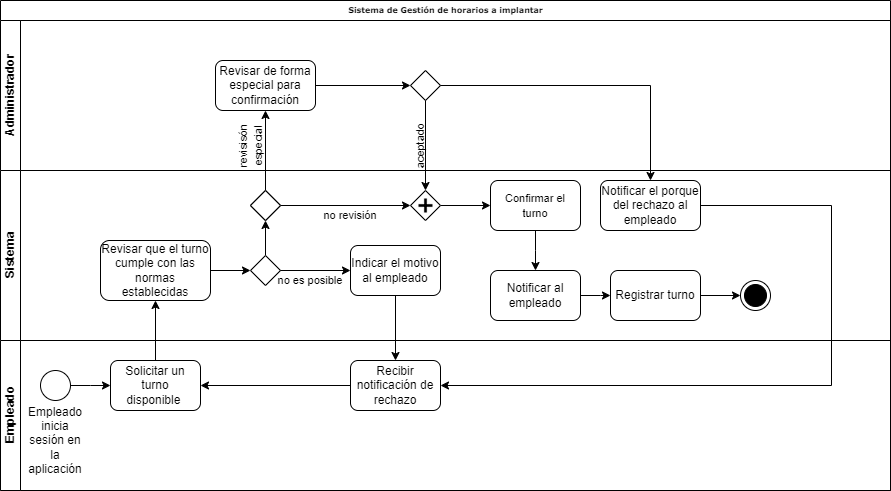

The diagram above was exported from draw.io. Its source (the exported page's mxGraphModel, read from the mxfile embedded in the PNG):
<mxGraphModel dx="1034" dy="557" grid="1" gridSize="10" guides="1" tooltips="1" connect="1" arrows="1" fold="1" page="1" pageScale="1" pageWidth="1100" pageHeight="850" background="none" math="0" shadow="0">
  <root>
    <mxCell id="0" />
    <mxCell id="1" parent="0" />
    <mxCell id="2b4e8129b02d487f-1" value="Sistema de Gestión de horarios a implantar" style="swimlane;html=1;childLayout=stackLayout;horizontal=1;startSize=20;horizontalStack=0;rounded=0;shadow=0;labelBackgroundColor=none;strokeWidth=1;fontFamily=Verdana;fontSize=8;align=center;" parent="1" vertex="1">
      <mxGeometry x="180" y="10" width="890" height="490" as="geometry" />
    </mxCell>
    <mxCell id="2b4e8129b02d487f-2" value="Administrador" style="swimlane;html=1;startSize=20;horizontal=0;" parent="2b4e8129b02d487f-1" vertex="1">
      <mxGeometry y="20" width="890" height="150" as="geometry" />
    </mxCell>
    <mxCell id="U_HYQoT7pSiDp9VvmZHQ-27" style="edgeStyle=orthogonalEdgeStyle;rounded=0;orthogonalLoop=1;jettySize=auto;html=1;" parent="2b4e8129b02d487f-2" source="U_HYQoT7pSiDp9VvmZHQ-21" edge="1">
      <mxGeometry relative="1" as="geometry">
        <mxPoint x="410" y="65" as="targetPoint" />
      </mxGeometry>
    </mxCell>
    <mxCell id="U_HYQoT7pSiDp9VvmZHQ-21" value="Revisar de forma especial para confirmación" style="rounded=1;whiteSpace=wrap;html=1;" parent="2b4e8129b02d487f-2" vertex="1">
      <mxGeometry x="215" y="40" width="100" height="50" as="geometry" />
    </mxCell>
    <mxCell id="U_HYQoT7pSiDp9VvmZHQ-22" value="&lt;font style=&quot;font-size: 11px;&quot;&gt;revisisón especial&lt;/font&gt;" style="text;html=1;align=center;verticalAlign=middle;whiteSpace=wrap;rounded=0;rotation=270;" parent="2b4e8129b02d487f-2" vertex="1">
      <mxGeometry x="220" y="110" width="60" height="30" as="geometry" />
    </mxCell>
    <mxCell id="U_HYQoT7pSiDp9VvmZHQ-30" value="" style="strokeWidth=1;html=1;shape=mxgraph.flowchart.decision;whiteSpace=wrap;rounded=1;shadow=0;labelBackgroundColor=none;fontFamily=Verdana;fontSize=8;align=center;" parent="2b4e8129b02d487f-2" vertex="1">
      <mxGeometry x="410" y="50" width="30" height="30" as="geometry" />
    </mxCell>
    <mxCell id="U_HYQoT7pSiDp9VvmZHQ-34" value="&lt;font style=&quot;font-size: 11px;&quot;&gt;aceptado&lt;/font&gt;" style="text;html=1;align=center;verticalAlign=middle;whiteSpace=wrap;rounded=0;rotation=270;" parent="2b4e8129b02d487f-2" vertex="1">
      <mxGeometry x="390" y="110" width="60" height="30" as="geometry" />
    </mxCell>
    <mxCell id="2b4e8129b02d487f-3" value="Sistema" style="swimlane;html=1;startSize=20;horizontal=0;" parent="2b4e8129b02d487f-1" vertex="1">
      <mxGeometry y="170" width="890" height="170" as="geometry" />
    </mxCell>
    <mxCell id="U_HYQoT7pSiDp9VvmZHQ-8" value="&lt;font style=&quot;font-size: 12px;&quot;&gt;Revisar que el turno cumple con las normas establecidas&lt;/font&gt;" style="rounded=1;whiteSpace=wrap;html=1;" parent="2b4e8129b02d487f-3" vertex="1">
      <mxGeometry x="100" y="70" width="110" height="60" as="geometry" />
    </mxCell>
    <mxCell id="U_HYQoT7pSiDp9VvmZHQ-19" value="" style="edgeStyle=orthogonalEdgeStyle;rounded=0;orthogonalLoop=1;jettySize=auto;html=1;" parent="2b4e8129b02d487f-3" source="2b4e8129b02d487f-15" target="U_HYQoT7pSiDp9VvmZHQ-18" edge="1">
      <mxGeometry relative="1" as="geometry" />
    </mxCell>
    <mxCell id="2b4e8129b02d487f-15" value="" style="strokeWidth=1;html=1;shape=mxgraph.flowchart.decision;whiteSpace=wrap;rounded=1;shadow=0;labelBackgroundColor=none;fontFamily=Verdana;fontSize=8;align=center;" parent="2b4e8129b02d487f-3" vertex="1">
      <mxGeometry x="250" y="85" width="30" height="30" as="geometry" />
    </mxCell>
    <mxCell id="U_HYQoT7pSiDp9VvmZHQ-9" style="edgeStyle=orthogonalEdgeStyle;rounded=0;orthogonalLoop=1;jettySize=auto;html=1;entryX=0;entryY=0.5;entryDx=0;entryDy=0;entryPerimeter=0;" parent="2b4e8129b02d487f-3" source="U_HYQoT7pSiDp9VvmZHQ-8" target="2b4e8129b02d487f-15" edge="1">
      <mxGeometry relative="1" as="geometry" />
    </mxCell>
    <mxCell id="U_HYQoT7pSiDp9VvmZHQ-10" style="edgeStyle=orthogonalEdgeStyle;rounded=0;orthogonalLoop=1;jettySize=auto;html=1;exitX=1;exitY=0.5;exitDx=0;exitDy=0;exitPerimeter=0;entryX=0;entryY=0.5;entryDx=0;entryDy=0;" parent="2b4e8129b02d487f-3" source="2b4e8129b02d487f-15" target="U_HYQoT7pSiDp9VvmZHQ-12" edge="1">
      <mxGeometry relative="1" as="geometry">
        <mxPoint x="339.9999999999998" y="95.00000000000011" as="targetPoint" />
        <Array as="points" />
      </mxGeometry>
    </mxCell>
    <mxCell id="U_HYQoT7pSiDp9VvmZHQ-12" value="Indicar el motivo al empleado" style="rounded=1;whiteSpace=wrap;html=1;" parent="2b4e8129b02d487f-3" vertex="1">
      <mxGeometry x="350" y="75" width="90" height="50" as="geometry" />
    </mxCell>
    <mxCell id="U_HYQoT7pSiDp9VvmZHQ-14" value="&lt;font style=&quot;font-size: 11px;&quot;&gt;no es posible&lt;/font&gt;" style="text;html=1;align=center;verticalAlign=middle;whiteSpace=wrap;rounded=0;" parent="2b4e8129b02d487f-3" vertex="1">
      <mxGeometry x="270" y="95" width="80" height="30" as="geometry" />
    </mxCell>
    <mxCell id="U_HYQoT7pSiDp9VvmZHQ-26" style="edgeStyle=orthogonalEdgeStyle;rounded=0;orthogonalLoop=1;jettySize=auto;html=1;entryX=0;entryY=0.5;entryDx=0;entryDy=0;" parent="2b4e8129b02d487f-3" source="U_HYQoT7pSiDp9VvmZHQ-18" target="2b4e8129b02d487f-16" edge="1">
      <mxGeometry relative="1" as="geometry">
        <mxPoint x="370" y="35" as="targetPoint" />
      </mxGeometry>
    </mxCell>
    <mxCell id="U_HYQoT7pSiDp9VvmZHQ-18" value="" style="strokeWidth=1;html=1;shape=mxgraph.flowchart.decision;whiteSpace=wrap;rounded=1;shadow=0;labelBackgroundColor=none;fontFamily=Verdana;fontSize=8;align=center;" parent="2b4e8129b02d487f-3" vertex="1">
      <mxGeometry x="250" y="20" width="30" height="30" as="geometry" />
    </mxCell>
    <mxCell id="U_HYQoT7pSiDp9VvmZHQ-24" value="&lt;font style=&quot;font-size: 11px;&quot;&gt;no revisión&lt;/font&gt;" style="text;html=1;align=center;verticalAlign=middle;whiteSpace=wrap;rounded=0;" parent="2b4e8129b02d487f-3" vertex="1">
      <mxGeometry x="320" y="30" width="60" height="30" as="geometry" />
    </mxCell>
    <mxCell id="U_HYQoT7pSiDp9VvmZHQ-35" style="edgeStyle=orthogonalEdgeStyle;rounded=0;orthogonalLoop=1;jettySize=auto;html=1;" parent="2b4e8129b02d487f-3" source="U_HYQoT7pSiDp9VvmZHQ-25" edge="1">
      <mxGeometry relative="1" as="geometry">
        <mxPoint x="535" y="100" as="targetPoint" />
      </mxGeometry>
    </mxCell>
    <mxCell id="U_HYQoT7pSiDp9VvmZHQ-25" value="&lt;font style=&quot;font-size: 11px;&quot;&gt;Confirmar el turno&lt;/font&gt;" style="rounded=1;whiteSpace=wrap;html=1;" parent="2b4e8129b02d487f-3" vertex="1">
      <mxGeometry x="490" y="10" width="90" height="50" as="geometry" />
    </mxCell>
    <mxCell id="U_HYQoT7pSiDp9VvmZHQ-33" style="edgeStyle=orthogonalEdgeStyle;rounded=0;orthogonalLoop=1;jettySize=auto;html=1;entryX=0;entryY=0.5;entryDx=0;entryDy=0;" parent="2b4e8129b02d487f-3" source="2b4e8129b02d487f-16" target="U_HYQoT7pSiDp9VvmZHQ-25" edge="1">
      <mxGeometry relative="1" as="geometry" />
    </mxCell>
    <mxCell id="2b4e8129b02d487f-16" value="" style="shape=mxgraph.bpmn.shape;html=1;verticalLabelPosition=bottom;labelBackgroundColor=#ffffff;verticalAlign=top;perimeter=rhombusPerimeter;background=gateway;outline=none;symbol=parallelGw;rounded=1;shadow=0;strokeWidth=1;fontFamily=Verdana;fontSize=8;align=center;" parent="2b4e8129b02d487f-3" vertex="1">
      <mxGeometry x="410" y="20" width="30" height="30" as="geometry" />
    </mxCell>
    <mxCell id="U_HYQoT7pSiDp9VvmZHQ-37" style="edgeStyle=orthogonalEdgeStyle;rounded=0;orthogonalLoop=1;jettySize=auto;html=1;" parent="2b4e8129b02d487f-3" source="U_HYQoT7pSiDp9VvmZHQ-36" edge="1">
      <mxGeometry relative="1" as="geometry">
        <mxPoint x="610" y="125" as="targetPoint" />
      </mxGeometry>
    </mxCell>
    <mxCell id="U_HYQoT7pSiDp9VvmZHQ-36" value="Notificar al empleado" style="rounded=1;whiteSpace=wrap;html=1;" parent="2b4e8129b02d487f-3" vertex="1">
      <mxGeometry x="490" y="100" width="90" height="50" as="geometry" />
    </mxCell>
    <mxCell id="U_HYQoT7pSiDp9VvmZHQ-40" value="" style="edgeStyle=orthogonalEdgeStyle;rounded=0;orthogonalLoop=1;jettySize=auto;html=1;" parent="2b4e8129b02d487f-3" source="U_HYQoT7pSiDp9VvmZHQ-38" target="U_HYQoT7pSiDp9VvmZHQ-39" edge="1">
      <mxGeometry relative="1" as="geometry" />
    </mxCell>
    <mxCell id="U_HYQoT7pSiDp9VvmZHQ-38" value="Registrar turno" style="rounded=1;whiteSpace=wrap;html=1;" parent="2b4e8129b02d487f-3" vertex="1">
      <mxGeometry x="610" y="100" width="90" height="50" as="geometry" />
    </mxCell>
    <mxCell id="U_HYQoT7pSiDp9VvmZHQ-39" value="" style="ellipse;html=1;shape=endState;fillColor=strokeColor;" parent="2b4e8129b02d487f-3" vertex="1">
      <mxGeometry x="740" y="110" width="30" height="30" as="geometry" />
    </mxCell>
    <mxCell id="U_HYQoT7pSiDp9VvmZHQ-42" value="Notificar el porque del rechazo al empleado" style="rounded=1;whiteSpace=wrap;html=1;" parent="2b4e8129b02d487f-3" vertex="1">
      <mxGeometry x="600" y="10" width="100" height="50" as="geometry" />
    </mxCell>
    <mxCell id="2b4e8129b02d487f-4" value="Empleado" style="swimlane;html=1;startSize=20;horizontal=0;" parent="2b4e8129b02d487f-1" vertex="1">
      <mxGeometry y="340" width="890" height="150" as="geometry" />
    </mxCell>
    <mxCell id="2b4e8129b02d487f-5" value="" style="ellipse;whiteSpace=wrap;html=1;rounded=0;shadow=0;labelBackgroundColor=none;strokeWidth=1;fontFamily=Verdana;fontSize=8;align=center;" parent="2b4e8129b02d487f-4" vertex="1">
      <mxGeometry x="40" y="30" width="30" height="30" as="geometry" />
    </mxCell>
    <mxCell id="U_HYQoT7pSiDp9VvmZHQ-1" value="Empleado inicia sesión en la aplicación" style="text;html=1;align=center;verticalAlign=middle;whiteSpace=wrap;rounded=0;" parent="2b4e8129b02d487f-4" vertex="1">
      <mxGeometry x="25" y="85" width="60" height="30" as="geometry" />
    </mxCell>
    <mxCell id="U_HYQoT7pSiDp9VvmZHQ-4" style="edgeStyle=orthogonalEdgeStyle;rounded=0;orthogonalLoop=1;jettySize=auto;html=1;" parent="2b4e8129b02d487f-4" source="2b4e8129b02d487f-5" edge="1">
      <mxGeometry relative="1" as="geometry">
        <mxPoint x="110" y="45" as="targetPoint" />
      </mxGeometry>
    </mxCell>
    <mxCell id="U_HYQoT7pSiDp9VvmZHQ-7" style="edgeStyle=orthogonalEdgeStyle;rounded=0;orthogonalLoop=1;jettySize=auto;html=1;" parent="2b4e8129b02d487f-4" source="U_HYQoT7pSiDp9VvmZHQ-6" edge="1">
      <mxGeometry relative="1" as="geometry">
        <mxPoint x="155" y="-40" as="targetPoint" />
      </mxGeometry>
    </mxCell>
    <mxCell id="U_HYQoT7pSiDp9VvmZHQ-6" value="Solicitar un turno disponible&amp;nbsp;" style="rounded=1;whiteSpace=wrap;html=1;" parent="2b4e8129b02d487f-4" vertex="1">
      <mxGeometry x="110" y="20" width="90" height="50" as="geometry" />
    </mxCell>
    <mxCell id="U_HYQoT7pSiDp9VvmZHQ-17" style="edgeStyle=orthogonalEdgeStyle;rounded=0;orthogonalLoop=1;jettySize=auto;html=1;entryX=1;entryY=0.5;entryDx=0;entryDy=0;" parent="2b4e8129b02d487f-4" source="U_HYQoT7pSiDp9VvmZHQ-16" target="U_HYQoT7pSiDp9VvmZHQ-6" edge="1">
      <mxGeometry relative="1" as="geometry" />
    </mxCell>
    <mxCell id="U_HYQoT7pSiDp9VvmZHQ-16" value="Recibir notificación de rechazo" style="rounded=1;whiteSpace=wrap;html=1;" parent="2b4e8129b02d487f-4" vertex="1">
      <mxGeometry x="350" y="20" width="90" height="50" as="geometry" />
    </mxCell>
    <mxCell id="U_HYQoT7pSiDp9VvmZHQ-15" style="edgeStyle=orthogonalEdgeStyle;rounded=0;orthogonalLoop=1;jettySize=auto;html=1;entryX=0.5;entryY=0;entryDx=0;entryDy=0;" parent="2b4e8129b02d487f-1" source="U_HYQoT7pSiDp9VvmZHQ-12" target="U_HYQoT7pSiDp9VvmZHQ-16" edge="1">
      <mxGeometry relative="1" as="geometry">
        <mxPoint x="395" y="350" as="targetPoint" />
      </mxGeometry>
    </mxCell>
    <mxCell id="U_HYQoT7pSiDp9VvmZHQ-20" style="edgeStyle=orthogonalEdgeStyle;rounded=0;orthogonalLoop=1;jettySize=auto;html=1;entryX=0.5;entryY=1;entryDx=0;entryDy=0;" parent="2b4e8129b02d487f-1" source="U_HYQoT7pSiDp9VvmZHQ-18" target="U_HYQoT7pSiDp9VvmZHQ-21" edge="1">
      <mxGeometry relative="1" as="geometry">
        <mxPoint x="265" y="110" as="targetPoint" />
      </mxGeometry>
    </mxCell>
    <mxCell id="U_HYQoT7pSiDp9VvmZHQ-32" style="edgeStyle=orthogonalEdgeStyle;rounded=0;orthogonalLoop=1;jettySize=auto;html=1;entryX=0.5;entryY=0;entryDx=0;entryDy=0;" parent="2b4e8129b02d487f-1" source="U_HYQoT7pSiDp9VvmZHQ-30" target="2b4e8129b02d487f-16" edge="1">
      <mxGeometry relative="1" as="geometry" />
    </mxCell>
    <mxCell id="U_HYQoT7pSiDp9VvmZHQ-41" style="edgeStyle=orthogonalEdgeStyle;rounded=0;orthogonalLoop=1;jettySize=auto;html=1;" parent="2b4e8129b02d487f-1" source="U_HYQoT7pSiDp9VvmZHQ-30" target="U_HYQoT7pSiDp9VvmZHQ-42" edge="1">
      <mxGeometry relative="1" as="geometry">
        <mxPoint x="660" y="202.2221883138021" as="targetPoint" />
      </mxGeometry>
    </mxCell>
    <mxCell id="U_HYQoT7pSiDp9VvmZHQ-43" style="edgeStyle=orthogonalEdgeStyle;rounded=0;orthogonalLoop=1;jettySize=auto;html=1;entryX=1;entryY=0.5;entryDx=0;entryDy=0;exitX=1;exitY=0.5;exitDx=0;exitDy=0;" parent="2b4e8129b02d487f-1" source="U_HYQoT7pSiDp9VvmZHQ-42" target="U_HYQoT7pSiDp9VvmZHQ-16" edge="1">
      <mxGeometry relative="1" as="geometry">
        <mxPoint x="450" y="385" as="targetPoint" />
        <mxPoint x="710" y="205" as="sourcePoint" />
        <Array as="points">
          <mxPoint x="831" y="205" />
          <mxPoint x="831" y="385" />
        </Array>
      </mxGeometry>
    </mxCell>
    <mxCell id="U_HYQoT7pSiDp9VvmZHQ-28" value="" style="strokeWidth=1;html=1;shape=mxgraph.flowchart.decision;whiteSpace=wrap;rounded=1;shadow=0;labelBackgroundColor=none;fontFamily=Verdana;fontSize=8;align=center;" parent="1" vertex="1">
      <mxGeometry x="430" y="200" width="30" height="30" as="geometry" />
    </mxCell>
  </root>
</mxGraphModel>